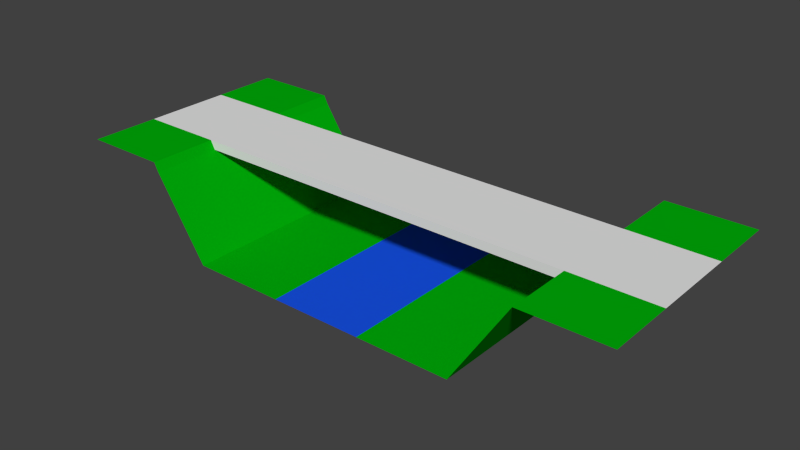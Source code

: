 # Source: bridge.blend  (saved by Blender 2.74.0; exported with 4.5.12 LTS)
import bpy
from mathutils import Matrix  # noqa: F401  (used for matrix-valued properties, if any)

bpy.ops.wm.read_factory_settings(use_empty=True)
scene = bpy.context.scene
scene.name = 'Scene'

# ---- collections
col_collection_1 = bpy.data.collections.new('Collection 1'); scene.collection.children.link(col_collection_1)

# ---- materials (node trees are filled in below, after node groups)
mat_side = bpy.data.materials.new('side')
mat_side.alpha_threshold = 0.0
mat_side.use_transparent_shadow = False
mat_side.roughness = 0.5
mat_grey = bpy.data.materials.new('grey')
mat_grey.alpha_threshold = 0.0
mat_grey.use_transparent_shadow = False
mat_grey.roughness = 0.5
mat_green = bpy.data.materials.new('green')
mat_green.alpha_threshold = 0.0
mat_green.use_transparent_shadow = False
mat_green.diffuse_color = (0.0, 0.4231, 0.003009, 1.0)
mat_green.roughness = 0.5
mat_blue = bpy.data.materials.new('blue')
mat_blue.alpha_threshold = 0.0
mat_blue.use_transparent_shadow = False
mat_blue.diffuse_color = (0.009139, 0.08444, 0.8, 1.0)
mat_blue.roughness = 0.5

# ---- material node trees

# ---- world
world_world = bpy.data.worlds.new('World'); scene.world = world_world
world_world.color = (0.05088, 0.05088, 0.05088)
world_world.use_sun_shadow = False
world_world.sun_shadow_jitter_overblur = 0.0
world_world.cycles.sampling_method = 'MANUAL'
world_world.cycles.sample_map_resolution = 256

# ---- meshes
me_plane = bpy.data.meshes.new('Plane')
me_plane.from_pydata([(0.0, -2.0, 0.0), (1.5, 0.0, 0.0), (1.5, 2.0, 0.0), (0.0, 0.0, 0.0), (1.5, -0.67, 0.0), (1.5, -2.0, 0.0), (1.5, 0.67, 0.0), (1.5, -0.7882, 0.0), (1.5, 0.7882, 0.0), (0.0, -0.67, 0.0), (0.0, -0.7882, 0.0), (0.0, 0.67, 0.0), (0.0, 0.7882, 0.0), (0.0, 2.0, 0.0), (8.5, 0.0, 0.0), (8.5, -0.67, 0.0), (8.5, 0.67, 0.0), (8.5, -0.7882, 0.0), (8.5, 0.7882, 0.0), (10.0, 0.0, 0.0), (10.0, -0.67, 0.0), (10.0, 0.67, 0.0), (10.0, -0.7882, 0.0), (10.0, 0.7882, 0.0), (8.5, 2.0, 0.0), (8.5, 0.7882, 0.0), (10.0, 2.0, 0.0), (10.0, 0.7882, 0.0), (8.5, -2.0, 0.0), (8.5, -0.7882, 0.0), (10.0, -2.0, 0.0), (10.0, -0.7882, 0.0), (1.85, 0.7882, 0.0), (1.85, 0.67, 0.0), (1.85, -0.67, 0.0), (1.85, -0.7882, 0.0), (1.85, 0.0, 0.0), (8.15, 0.67, 0.0), (8.15, -0.7882, 0.0), (8.15, 0.7882, 0.0), (8.15, -0.67, 0.0), (8.15, 0.0, 0.0), (7.5, -2.0, -1.55), (2.5, 2.0, -1.55), (1.85, 0.7882, -0.155), (2.5, -2.0, -1.55), (1.579, 0.7882, -0.155), (2.5, -0.7882, -1.55), (2.5, 0.7882, -1.55), (1.579, 2.0, -0.155), (8.15, 0.7882, -0.155), (7.5, 2.0, -1.55), (1.579, -0.7882, -0.155), (7.5, -0.7882, -1.55), (1.579, -2.0, -0.155), (1.85, -0.7882, -0.155), (8.15, -0.7882, -0.155), (7.5, 0.7882, -1.55), (8.4, 0.7882, -0.155), (8.4, 2.0, -0.155), (8.4, -2.0, -0.155), (8.4, -0.7882, -0.155), (5.833, 0.7882, -1.55), (4.167, 0.7882, -1.55), (4.167, -0.7882, -1.55), (5.833, -0.7882, -1.55), (4.167, -2.0, -1.55), (5.833, -2.0, -1.55), (5.833, 2.0, -1.55), (4.167, 2.0, -1.55)], [], [(6, 8, 12, 11), (7, 4, 9, 10), (12, 8, 2, 13), (4, 1, 3, 9), (1, 6, 11, 3), (7, 10, 0, 5), (39, 37, 16, 18), (40, 38, 17, 15), (41, 40, 15, 14), (37, 41, 14, 16), (18, 16, 21, 23), (15, 17, 22, 20), (14, 15, 20, 19), (16, 14, 19, 21), (24, 25, 27, 26), (6, 1, 36, 33), (29, 28, 30, 31), (1, 4, 34, 36), (4, 7, 35, 34), (8, 6, 33, 32), (33, 36, 41, 37), (36, 34, 40, 41), (34, 35, 38, 40), (32, 33, 37, 39), (2, 8, 46, 49), (49, 46, 48, 43), (35, 7, 52, 55), (32, 39, 50, 44), (47, 48, 46, 52), (8, 32, 44, 46), (50, 56, 55, 44), (44, 55, 52, 46), (52, 54, 45, 47), (7, 5, 54, 52), (38, 35, 55, 56), (62, 65, 53, 57), (65, 67, 42, 53), (68, 62, 57, 51), (59, 51, 57, 58), (24, 59, 58, 25), (50, 39, 25, 58), (61, 53, 42, 60), (29, 61, 60, 28), (56, 61, 29, 38), (56, 50, 58, 61), (53, 61, 58, 57), (43, 48, 63, 69), (69, 63, 62, 68), (47, 45, 66, 64), (64, 66, 67, 65), (48, 47, 64, 63), (63, 64, 65, 62)])
me_plane.polygons.foreach_set('material_index', [0, 0, 2, 1, 1, 2, 0, 0, 1, 1, 0, 0, 1, 1, 2, 1, 2, 1, 0, 0, 1, 1, 0, 0, 2, 2, 0, 0, 2, 0, 0, 0, 2, 2, 0, 2, 2, 2, 2, 2, 0, 2, 2, 0, 0, 2, 2, 3, 2, 3, 2, 3])
me_plane.materials.append(mat_side)
me_plane.materials.append(mat_grey)
me_plane.materials.append(mat_green)
me_plane.materials.append(mat_blue)
me_plane.use_remesh_preserve_volume = False
me_plane.use_remesh_preserve_attributes = False
me_plane.use_mirror_vertex_groups = False
me_plane.update()

# ---- objects
ob_main = bpy.data.objects.new('main', me_plane)

# ---- transforms, parenting, visibility, modifiers, constraints
ob_main.location = (0.0, 0.0, 0.0)
ob_main.lineart.crease_threshold = 0.0

# ---- collection membership
col_collection_1.objects.link(ob_main)

# ---- scene / render settings (as saved in the file)
scene.frame_start = 1; scene.frame_end = 250; scene.frame_set(1)
scene.render.engine = 'BLENDER_EEVEE_NEXT'
scene.render.resolution_percentage = 50
scene.render.dither_intensity = 0.0
scene.cycles.use_denoising = False
scene.cycles.samples = 10
scene.cycles.sampling_pattern = 'TABULATED_SOBOL'
scene.cycles.light_sampling_threshold = 0.0
scene.cycles.use_adaptive_sampling = False
scene.cycles.use_light_tree = False
scene.cycles.blur_glossy = 0.0
scene.cycles.pixel_filter_type = 'GAUSSIAN'
scene.cycles.sample_clamp_indirect = 0.0
scene.view_settings.view_transform = 'Standard'
bpy.context.view_layer.update()

# ---- added for rendering (the .blend has no active camera and no usable light): camera, sun
cam_auto = bpy.data.cameras.new('AutoCamera')
cam_auto.lens = 50.0
cam_auto.sensor_width = 36.0
cam_auto.clip_end = 1000.0
ob_auto_camera = bpy.data.objects.new('AutoCamera', cam_auto)
scene.collection.objects.link(ob_auto_camera)
ob_auto_camera.location = (15.0677, -12.0812, 7.279)
ob_auto_camera.rotation_euler = (1.09748, -7.21219e-08, 0.694738)
scene.camera = ob_auto_camera
light_auto_sun = bpy.data.lights.new('AutoSun', 'SUN')
light_auto_sun.energy = 3.0
light_auto_sun.angle = 0.0523599
ob_auto_sun = bpy.data.objects.new('AutoSun', light_auto_sun)
scene.collection.objects.link(ob_auto_sun)
ob_auto_sun.rotation_euler = (0.872665, 0.174533, 0.523599)
bpy.context.view_layer.update()
